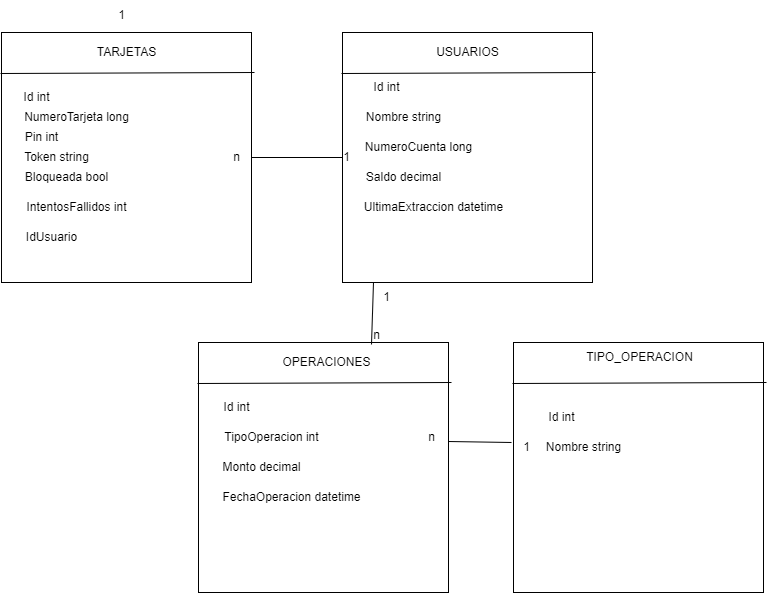

The diagram above was exported from draw.io. Its source (the exported page's mxGraphModel, read from the mxfile embedded in the PNG):
<mxGraphModel dx="1434" dy="790" grid="1" gridSize="10" guides="1" tooltips="1" connect="1" arrows="1" fold="1" page="1" pageScale="1" pageWidth="827" pageHeight="1169" math="0" shadow="0">
  <root>
    <mxCell id="0" />
    <mxCell id="1" parent="0" />
    <mxCell id="P8dbYp4SW_Ru2RLah4D0-1" value="" style="whiteSpace=wrap;html=1;aspect=fixed;" vertex="1" parent="1">
      <mxGeometry x="70" y="240" width="250" height="250" as="geometry" />
    </mxCell>
    <mxCell id="P8dbYp4SW_Ru2RLah4D0-2" value="" style="endArrow=none;html=1;rounded=0;exitX=-0.004;exitY=0.164;exitDx=0;exitDy=0;exitPerimeter=0;entryX=1.012;entryY=0.16;entryDx=0;entryDy=0;entryPerimeter=0;" edge="1" parent="1" source="P8dbYp4SW_Ru2RLah4D0-1" target="P8dbYp4SW_Ru2RLah4D0-1">
      <mxGeometry width="50" height="50" relative="1" as="geometry">
        <mxPoint x="110" y="270" as="sourcePoint" />
        <mxPoint x="300" y="240" as="targetPoint" />
      </mxGeometry>
    </mxCell>
    <mxCell id="P8dbYp4SW_Ru2RLah4D0-3" value="TARJETAS" style="text;html=1;align=center;verticalAlign=middle;resizable=0;points=[];autosize=1;strokeColor=none;fillColor=none;" vertex="1" parent="1">
      <mxGeometry x="155" y="245" width="80" height="30" as="geometry" />
    </mxCell>
    <mxCell id="P8dbYp4SW_Ru2RLah4D0-4" value="NumeroTarjeta long" style="text;html=1;align=center;verticalAlign=middle;resizable=0;points=[];autosize=1;strokeColor=none;fillColor=none;" vertex="1" parent="1">
      <mxGeometry x="80" y="310" width="130" height="30" as="geometry" />
    </mxCell>
    <mxCell id="P8dbYp4SW_Ru2RLah4D0-5" value="Pin int" style="text;html=1;align=center;verticalAlign=middle;resizable=0;points=[];autosize=1;strokeColor=none;fillColor=none;" vertex="1" parent="1">
      <mxGeometry x="80" y="330" width="60" height="30" as="geometry" />
    </mxCell>
    <mxCell id="P8dbYp4SW_Ru2RLah4D0-6" value="Bloqueada bool" style="text;html=1;align=center;verticalAlign=middle;resizable=0;points=[];autosize=1;strokeColor=none;fillColor=none;" vertex="1" parent="1">
      <mxGeometry x="80" y="370" width="110" height="30" as="geometry" />
    </mxCell>
    <mxCell id="P8dbYp4SW_Ru2RLah4D0-7" value="IntentosFallidos int" style="text;html=1;align=center;verticalAlign=middle;resizable=0;points=[];autosize=1;strokeColor=none;fillColor=none;" vertex="1" parent="1">
      <mxGeometry x="85" y="400" width="120" height="30" as="geometry" />
    </mxCell>
    <mxCell id="P8dbYp4SW_Ru2RLah4D0-8" value="" style="whiteSpace=wrap;html=1;aspect=fixed;" vertex="1" parent="1">
      <mxGeometry x="411" y="240" width="250" height="250" as="geometry" />
    </mxCell>
    <mxCell id="P8dbYp4SW_Ru2RLah4D0-9" value="" style="endArrow=none;html=1;rounded=0;exitX=-0.004;exitY=0.164;exitDx=0;exitDy=0;exitPerimeter=0;entryX=1.012;entryY=0.16;entryDx=0;entryDy=0;entryPerimeter=0;" edge="1" parent="1" source="P8dbYp4SW_Ru2RLah4D0-8" target="P8dbYp4SW_Ru2RLah4D0-8">
      <mxGeometry width="50" height="50" relative="1" as="geometry">
        <mxPoint x="451" y="270" as="sourcePoint" />
        <mxPoint x="641" y="240" as="targetPoint" />
      </mxGeometry>
    </mxCell>
    <mxCell id="P8dbYp4SW_Ru2RLah4D0-10" value="USUARIOS" style="text;html=1;align=center;verticalAlign=middle;resizable=0;points=[];autosize=1;strokeColor=none;fillColor=none;" vertex="1" parent="1">
      <mxGeometry x="491" y="245" width="90" height="30" as="geometry" />
    </mxCell>
    <mxCell id="P8dbYp4SW_Ru2RLah4D0-11" value="Nombre string" style="text;html=1;align=center;verticalAlign=middle;resizable=0;points=[];autosize=1;strokeColor=none;fillColor=none;" vertex="1" parent="1">
      <mxGeometry x="422" y="310" width="100" height="30" as="geometry" />
    </mxCell>
    <mxCell id="P8dbYp4SW_Ru2RLah4D0-13" value="NumeroCuenta long" style="text;html=1;align=center;verticalAlign=middle;resizable=0;points=[];autosize=1;strokeColor=none;fillColor=none;" vertex="1" parent="1">
      <mxGeometry x="422" y="340" width="130" height="30" as="geometry" />
    </mxCell>
    <mxCell id="P8dbYp4SW_Ru2RLah4D0-14" value="Saldo decimal" style="text;html=1;align=center;verticalAlign=middle;resizable=0;points=[];autosize=1;strokeColor=none;fillColor=none;" vertex="1" parent="1">
      <mxGeometry x="422" y="370" width="100" height="30" as="geometry" />
    </mxCell>
    <mxCell id="P8dbYp4SW_Ru2RLah4D0-15" value="UltimaExtraccion datetime" style="text;html=1;align=center;verticalAlign=middle;resizable=0;points=[];autosize=1;strokeColor=none;fillColor=none;" vertex="1" parent="1">
      <mxGeometry x="422" y="400" width="160" height="30" as="geometry" />
    </mxCell>
    <mxCell id="P8dbYp4SW_Ru2RLah4D0-16" value="" style="whiteSpace=wrap;html=1;aspect=fixed;" vertex="1" parent="1">
      <mxGeometry x="267" y="550" width="250" height="250" as="geometry" />
    </mxCell>
    <mxCell id="P8dbYp4SW_Ru2RLah4D0-17" value="" style="endArrow=none;html=1;rounded=0;exitX=-0.004;exitY=0.164;exitDx=0;exitDy=0;exitPerimeter=0;entryX=1.012;entryY=0.16;entryDx=0;entryDy=0;entryPerimeter=0;" edge="1" parent="1" source="P8dbYp4SW_Ru2RLah4D0-16" target="P8dbYp4SW_Ru2RLah4D0-16">
      <mxGeometry width="50" height="50" relative="1" as="geometry">
        <mxPoint x="307" y="580" as="sourcePoint" />
        <mxPoint x="497" y="550" as="targetPoint" />
      </mxGeometry>
    </mxCell>
    <mxCell id="P8dbYp4SW_Ru2RLah4D0-19" value="OPERACIONES" style="text;html=1;align=center;verticalAlign=middle;resizable=0;points=[];autosize=1;strokeColor=none;fillColor=none;" vertex="1" parent="1">
      <mxGeometry x="340" y="555" width="110" height="30" as="geometry" />
    </mxCell>
    <mxCell id="P8dbYp4SW_Ru2RLah4D0-20" value="Id int" style="text;html=1;align=center;verticalAlign=middle;resizable=0;points=[];autosize=1;strokeColor=none;fillColor=none;" vertex="1" parent="1">
      <mxGeometry x="80" y="290" width="50" height="30" as="geometry" />
    </mxCell>
    <mxCell id="P8dbYp4SW_Ru2RLah4D0-21" value="Id int" style="text;html=1;align=center;verticalAlign=middle;resizable=0;points=[];autosize=1;strokeColor=none;fillColor=none;" vertex="1" parent="1">
      <mxGeometry x="430" y="280" width="50" height="30" as="geometry" />
    </mxCell>
    <mxCell id="P8dbYp4SW_Ru2RLah4D0-22" value="Id int" style="text;html=1;align=center;verticalAlign=middle;resizable=0;points=[];autosize=1;strokeColor=none;fillColor=none;" vertex="1" parent="1">
      <mxGeometry x="280" y="600" width="50" height="30" as="geometry" />
    </mxCell>
    <mxCell id="P8dbYp4SW_Ru2RLah4D0-25" value="TipoOperacion int" style="text;html=1;align=center;verticalAlign=middle;resizable=0;points=[];autosize=1;strokeColor=none;fillColor=none;" vertex="1" parent="1">
      <mxGeometry x="280" y="630" width="120" height="30" as="geometry" />
    </mxCell>
    <mxCell id="P8dbYp4SW_Ru2RLah4D0-27" value="FechaOperacion datetime" style="text;html=1;align=center;verticalAlign=middle;resizable=0;points=[];autosize=1;strokeColor=none;fillColor=none;" vertex="1" parent="1">
      <mxGeometry x="280" y="690" width="160" height="30" as="geometry" />
    </mxCell>
    <mxCell id="P8dbYp4SW_Ru2RLah4D0-28" value="Monto decimal" style="text;html=1;align=center;verticalAlign=middle;resizable=0;points=[];autosize=1;strokeColor=none;fillColor=none;" vertex="1" parent="1">
      <mxGeometry x="280" y="660" width="100" height="30" as="geometry" />
    </mxCell>
    <mxCell id="P8dbYp4SW_Ru2RLah4D0-41" value="1" style="text;html=1;align=center;verticalAlign=middle;resizable=0;points=[];autosize=1;strokeColor=none;fillColor=none;" vertex="1" parent="1">
      <mxGeometry x="175" y="208" width="30" height="30" as="geometry" />
    </mxCell>
    <mxCell id="P8dbYp4SW_Ru2RLah4D0-46" value="" style="whiteSpace=wrap;html=1;aspect=fixed;" vertex="1" parent="1">
      <mxGeometry x="582" y="550" width="250" height="250" as="geometry" />
    </mxCell>
    <mxCell id="P8dbYp4SW_Ru2RLah4D0-47" value="" style="endArrow=none;html=1;rounded=0;exitX=-0.004;exitY=0.164;exitDx=0;exitDy=0;exitPerimeter=0;entryX=1.012;entryY=0.16;entryDx=0;entryDy=0;entryPerimeter=0;" edge="1" parent="1" source="P8dbYp4SW_Ru2RLah4D0-46" target="P8dbYp4SW_Ru2RLah4D0-46">
      <mxGeometry width="50" height="50" relative="1" as="geometry">
        <mxPoint x="622" y="580" as="sourcePoint" />
        <mxPoint x="812" y="550" as="targetPoint" />
      </mxGeometry>
    </mxCell>
    <mxCell id="P8dbYp4SW_Ru2RLah4D0-48" value="TIPO_OPERACION" style="text;html=1;align=center;verticalAlign=middle;resizable=0;points=[];autosize=1;strokeColor=none;fillColor=none;" vertex="1" parent="1">
      <mxGeometry x="643" y="550" width="130" height="30" as="geometry" />
    </mxCell>
    <mxCell id="P8dbYp4SW_Ru2RLah4D0-49" value="Id int" style="text;html=1;align=center;verticalAlign=middle;resizable=0;points=[];autosize=1;strokeColor=none;fillColor=none;" vertex="1" parent="1">
      <mxGeometry x="605" y="610" width="50" height="30" as="geometry" />
    </mxCell>
    <mxCell id="P8dbYp4SW_Ru2RLah4D0-51" value="Nombre string" style="text;html=1;align=center;verticalAlign=middle;resizable=0;points=[];autosize=1;strokeColor=none;fillColor=none;" vertex="1" parent="1">
      <mxGeometry x="602" y="640" width="100" height="30" as="geometry" />
    </mxCell>
    <mxCell id="P8dbYp4SW_Ru2RLah4D0-52" value="" style="endArrow=none;html=1;rounded=0;exitX=1;exitY=0.396;exitDx=0;exitDy=0;exitPerimeter=0;" edge="1" parent="1" source="P8dbYp4SW_Ru2RLah4D0-16">
      <mxGeometry width="50" height="50" relative="1" as="geometry">
        <mxPoint x="390" y="630" as="sourcePoint" />
        <mxPoint x="580" y="650" as="targetPoint" />
      </mxGeometry>
    </mxCell>
    <mxCell id="P8dbYp4SW_Ru2RLah4D0-53" value="n" style="text;html=1;align=center;verticalAlign=middle;resizable=0;points=[];autosize=1;strokeColor=none;fillColor=none;" vertex="1" parent="1">
      <mxGeometry x="485" y="630" width="30" height="30" as="geometry" />
    </mxCell>
    <mxCell id="P8dbYp4SW_Ru2RLah4D0-54" value="1" style="text;html=1;align=center;verticalAlign=middle;resizable=0;points=[];autosize=1;strokeColor=none;fillColor=none;" vertex="1" parent="1">
      <mxGeometry x="580" y="640" width="30" height="30" as="geometry" />
    </mxCell>
    <mxCell id="P8dbYp4SW_Ru2RLah4D0-55" value="" style="endArrow=none;html=1;rounded=0;entryX=0.124;entryY=1;entryDx=0;entryDy=0;entryPerimeter=0;exitX=0.909;exitY=-0.1;exitDx=0;exitDy=0;exitPerimeter=0;" edge="1" parent="1" source="P8dbYp4SW_Ru2RLah4D0-19" target="P8dbYp4SW_Ru2RLah4D0-8">
      <mxGeometry width="50" height="50" relative="1" as="geometry">
        <mxPoint x="390" y="630" as="sourcePoint" />
        <mxPoint x="440" y="580" as="targetPoint" />
      </mxGeometry>
    </mxCell>
    <mxCell id="P8dbYp4SW_Ru2RLah4D0-56" value="1" style="text;html=1;align=center;verticalAlign=middle;resizable=0;points=[];autosize=1;strokeColor=none;fillColor=none;" vertex="1" parent="1">
      <mxGeometry x="440" y="490" width="30" height="30" as="geometry" />
    </mxCell>
    <mxCell id="P8dbYp4SW_Ru2RLah4D0-57" value="n" style="text;html=1;align=center;verticalAlign=middle;resizable=0;points=[];autosize=1;strokeColor=none;fillColor=none;" vertex="1" parent="1">
      <mxGeometry x="430" y="528" width="30" height="30" as="geometry" />
    </mxCell>
    <mxCell id="P8dbYp4SW_Ru2RLah4D0-58" value="" style="endArrow=none;html=1;rounded=0;entryX=0;entryY=0.5;entryDx=0;entryDy=0;exitX=1;exitY=0.5;exitDx=0;exitDy=0;" edge="1" parent="1" source="P8dbYp4SW_Ru2RLah4D0-1" target="P8dbYp4SW_Ru2RLah4D0-8">
      <mxGeometry width="50" height="50" relative="1" as="geometry">
        <mxPoint x="330" y="380" as="sourcePoint" />
        <mxPoint x="380" y="330" as="targetPoint" />
      </mxGeometry>
    </mxCell>
    <mxCell id="P8dbYp4SW_Ru2RLah4D0-59" value="n" style="text;html=1;align=center;verticalAlign=middle;resizable=0;points=[];autosize=1;strokeColor=none;fillColor=none;" vertex="1" parent="1">
      <mxGeometry x="290" y="350" width="30" height="30" as="geometry" />
    </mxCell>
    <mxCell id="P8dbYp4SW_Ru2RLah4D0-60" value="1" style="text;html=1;align=center;verticalAlign=middle;resizable=0;points=[];autosize=1;strokeColor=none;fillColor=none;" vertex="1" parent="1">
      <mxGeometry x="400" y="350" width="30" height="30" as="geometry" />
    </mxCell>
    <mxCell id="P8dbYp4SW_Ru2RLah4D0-61" value="Token string" style="text;html=1;align=center;verticalAlign=middle;resizable=0;points=[];autosize=1;strokeColor=none;fillColor=none;" vertex="1" parent="1">
      <mxGeometry x="80" y="350" width="90" height="30" as="geometry" />
    </mxCell>
    <mxCell id="P8dbYp4SW_Ru2RLah4D0-62" value="IdUsuario" style="text;html=1;align=center;verticalAlign=middle;resizable=0;points=[];autosize=1;strokeColor=none;fillColor=none;" vertex="1" parent="1">
      <mxGeometry x="85" y="430" width="70" height="30" as="geometry" />
    </mxCell>
  </root>
</mxGraphModel>